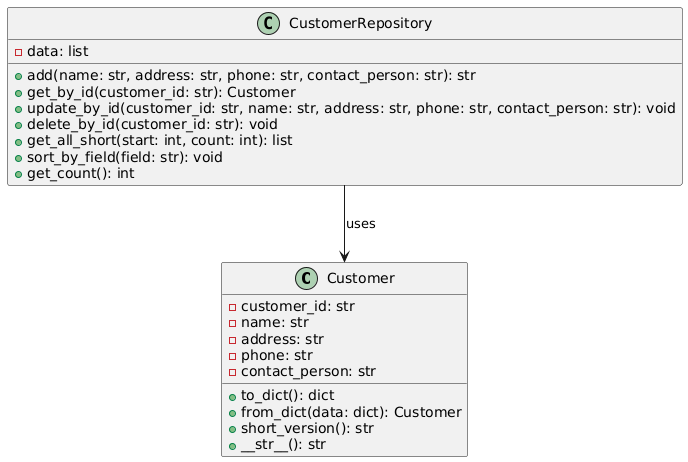

The diagram above was rendered by PlantUML. Its source (embedded in the PNG):
@startuml
class Customer {
    - customer_id: str
    - name: str
    - address: str
    - phone: str
    - contact_person: str
    + to_dict(): dict
    + from_dict(data: dict): Customer
    + short_version(): str
    + __str__(): str
}

class CustomerRepository {
    - data: list
    + add(name: str, address: str, phone: str, contact_person: str): str
    + get_by_id(customer_id: str): Customer
    + update_by_id(customer_id: str, name: str, address: str, phone: str, contact_person: str): void
    + delete_by_id(customer_id: str): void
    + get_all_short(start: int, count: int): list
    + sort_by_field(field: str): void
    + get_count(): int
}

CustomerRepository --> Customer : uses
@enduml